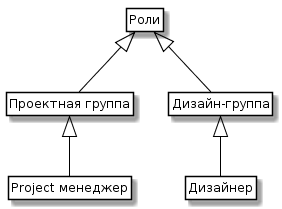

The diagram above was rendered by PlantUML. Its source (embedded in the PNG):
@startuml
skinparam class {
	BackgroundColor White
	ArrowColor Black
	BorderColor Black
}
class Entity as "Роли"
class Person1 as "Проектная группа"
class Person2 as "Дизайн-группа"

class Proj as "Project менеджер"
class Design as "Дизайнер"
Entity <|-- Person1
Entity <|-- Person2
Person1 <|-- Proj
Person2 <|-- Design

hide members
hide circle
hide methods
@enduml